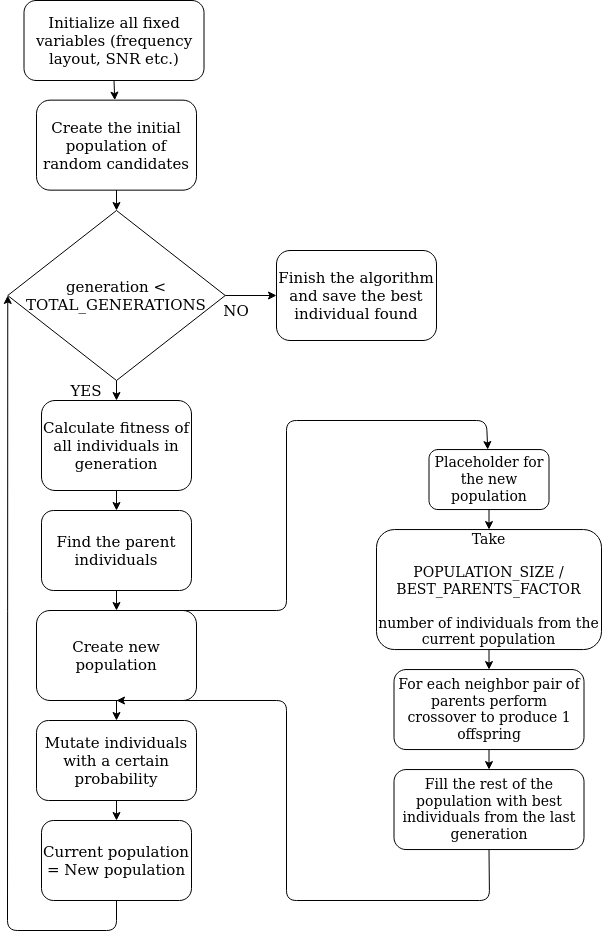

The diagram above was exported from draw.io. Its source (the exported page's mxGraphModel, read from the mxfile embedded in the PNG):
<mxGraphModel dx="1673" dy="2018" grid="1" gridSize="10" guides="1" tooltips="1" connect="1" arrows="1" fold="1" page="1" pageScale="1" pageWidth="850" pageHeight="1100" math="0" shadow="0">
  <root>
    <mxCell id="0" />
    <mxCell id="1" parent="0" />
    <mxCell id="8fI3Iwy2j6IRSIoRCR-t-1" value="Initialize all fixed variables (frequency layout, SNR etc.)" style="rounded=1;whiteSpace=wrap;html=1;fontSize=15;" vertex="1" parent="1">
      <mxGeometry x="127.5" y="-100" width="180" height="80" as="geometry" />
    </mxCell>
    <mxCell id="8fI3Iwy2j6IRSIoRCR-t-2" value="Create the initial population of random candidates" style="rounded=1;whiteSpace=wrap;html=1;fontSize=15;" vertex="1" parent="1">
      <mxGeometry x="140" y="-0.3500000000000014" width="160" height="90" as="geometry" />
    </mxCell>
    <mxCell id="8fI3Iwy2j6IRSIoRCR-t-3" value="Calculate fitness of all individuals in generation" style="rounded=1;whiteSpace=wrap;html=1;fontSize=15;" vertex="1" parent="1">
      <mxGeometry x="145" y="300" width="150" height="90" as="geometry" />
    </mxCell>
    <mxCell id="8fI3Iwy2j6IRSIoRCR-t-4" value="generation &amp;lt; TOTAL_GENERATIONS" style="rhombus;whiteSpace=wrap;html=1;fontSize=15;" vertex="1" parent="1">
      <mxGeometry x="111.25" y="110" width="217.5" height="170" as="geometry" />
    </mxCell>
    <mxCell id="8fI3Iwy2j6IRSIoRCR-t-5" value="Find the parent individuals" style="rounded=1;whiteSpace=wrap;html=1;fontSize=15;" vertex="1" parent="1">
      <mxGeometry x="145" y="410" width="150" height="80" as="geometry" />
    </mxCell>
    <mxCell id="8fI3Iwy2j6IRSIoRCR-t-6" value="Create new population" style="rounded=1;whiteSpace=wrap;html=1;fontSize=15;" vertex="1" parent="1">
      <mxGeometry x="140" y="510" width="160" height="90" as="geometry" />
    </mxCell>
    <mxCell id="8fI3Iwy2j6IRSIoRCR-t-7" value="Mutate individuals with a certain probability" style="rounded=1;whiteSpace=wrap;html=1;fontSize=15;" vertex="1" parent="1">
      <mxGeometry x="140" y="620" width="160" height="80" as="geometry" />
    </mxCell>
    <mxCell id="8fI3Iwy2j6IRSIoRCR-t-8" value="Current population = New population" style="rounded=1;whiteSpace=wrap;html=1;fontSize=15;" vertex="1" parent="1">
      <mxGeometry x="145" y="720" width="150" height="80" as="geometry" />
    </mxCell>
    <mxCell id="8fI3Iwy2j6IRSIoRCR-t-11" value="" style="endArrow=classic;html=1;exitX=0.5;exitY=1;exitDx=0;exitDy=0;fontSize=15;" edge="1" parent="1" source="8fI3Iwy2j6IRSIoRCR-t-7" target="8fI3Iwy2j6IRSIoRCR-t-8">
      <mxGeometry width="50" height="50" relative="1" as="geometry">
        <mxPoint x="130" y="770" as="sourcePoint" />
        <mxPoint x="180" y="720" as="targetPoint" />
      </mxGeometry>
    </mxCell>
    <mxCell id="8fI3Iwy2j6IRSIoRCR-t-12" value="" style="endArrow=classic;html=1;exitX=0.5;exitY=1;exitDx=0;exitDy=0;fontSize=15;" edge="1" parent="1" source="8fI3Iwy2j6IRSIoRCR-t-6" target="8fI3Iwy2j6IRSIoRCR-t-7">
      <mxGeometry width="50" height="50" relative="1" as="geometry">
        <mxPoint x="130" y="770" as="sourcePoint" />
        <mxPoint x="180" y="720" as="targetPoint" />
      </mxGeometry>
    </mxCell>
    <mxCell id="8fI3Iwy2j6IRSIoRCR-t-13" value="" style="endArrow=classic;html=1;exitX=0.5;exitY=1;exitDx=0;exitDy=0;fontSize=15;" edge="1" parent="1" source="8fI3Iwy2j6IRSIoRCR-t-5" target="8fI3Iwy2j6IRSIoRCR-t-6">
      <mxGeometry width="50" height="50" relative="1" as="geometry">
        <mxPoint x="130" y="770" as="sourcePoint" />
        <mxPoint x="180" y="720" as="targetPoint" />
      </mxGeometry>
    </mxCell>
    <mxCell id="8fI3Iwy2j6IRSIoRCR-t-14" value="" style="endArrow=classic;html=1;fontSize=15;" edge="1" parent="1" source="8fI3Iwy2j6IRSIoRCR-t-3" target="8fI3Iwy2j6IRSIoRCR-t-5">
      <mxGeometry width="50" height="50" relative="1" as="geometry">
        <mxPoint x="130" y="770" as="sourcePoint" />
        <mxPoint x="180" y="720" as="targetPoint" />
      </mxGeometry>
    </mxCell>
    <mxCell id="8fI3Iwy2j6IRSIoRCR-t-15" value="" style="endArrow=classic;html=1;exitX=0.5;exitY=1;exitDx=0;exitDy=0;fontSize=15;" edge="1" parent="1" source="8fI3Iwy2j6IRSIoRCR-t-4" target="8fI3Iwy2j6IRSIoRCR-t-3">
      <mxGeometry width="50" height="50" relative="1" as="geometry">
        <mxPoint x="130" y="770" as="sourcePoint" />
        <mxPoint x="180" y="720" as="targetPoint" />
      </mxGeometry>
    </mxCell>
    <mxCell id="8fI3Iwy2j6IRSIoRCR-t-16" value="" style="endArrow=classic;html=1;exitX=0.5;exitY=1;exitDx=0;exitDy=0;entryX=0.5;entryY=0;entryDx=0;entryDy=0;fontSize=15;" edge="1" parent="1" source="8fI3Iwy2j6IRSIoRCR-t-2" target="8fI3Iwy2j6IRSIoRCR-t-4">
      <mxGeometry width="50" height="50" relative="1" as="geometry">
        <mxPoint x="130" y="770" as="sourcePoint" />
        <mxPoint x="180" y="720" as="targetPoint" />
      </mxGeometry>
    </mxCell>
    <mxCell id="8fI3Iwy2j6IRSIoRCR-t-17" value="" style="endArrow=classic;html=1;exitX=0.5;exitY=1;exitDx=0;exitDy=0;fontSize=15;" edge="1" parent="1" source="8fI3Iwy2j6IRSIoRCR-t-1" target="8fI3Iwy2j6IRSIoRCR-t-2">
      <mxGeometry width="50" height="50" relative="1" as="geometry">
        <mxPoint x="130" y="770" as="sourcePoint" />
        <mxPoint x="180" y="720" as="targetPoint" />
      </mxGeometry>
    </mxCell>
    <mxCell id="8fI3Iwy2j6IRSIoRCR-t-18" value="YES" style="text;html=1;strokeColor=none;fillColor=none;align=center;verticalAlign=middle;whiteSpace=wrap;rounded=0;fontSize=15;" vertex="1" parent="1">
      <mxGeometry x="170" y="280" width="40" height="20" as="geometry" />
    </mxCell>
    <mxCell id="8fI3Iwy2j6IRSIoRCR-t-22" value="Finish the algorithm and save the best individual found" style="rounded=1;whiteSpace=wrap;html=1;fontSize=15;" vertex="1" parent="1">
      <mxGeometry x="380" y="150" width="160" height="90" as="geometry" />
    </mxCell>
    <mxCell id="8fI3Iwy2j6IRSIoRCR-t-23" value="" style="endArrow=classic;html=1;exitX=1;exitY=0.5;exitDx=0;exitDy=0;entryX=0;entryY=0.5;entryDx=0;entryDy=0;fontSize=15;" edge="1" parent="1" source="8fI3Iwy2j6IRSIoRCR-t-4" target="8fI3Iwy2j6IRSIoRCR-t-22">
      <mxGeometry width="50" height="50" relative="1" as="geometry">
        <mxPoint x="130" y="770" as="sourcePoint" />
        <mxPoint x="180" y="720" as="targetPoint" />
      </mxGeometry>
    </mxCell>
    <mxCell id="8fI3Iwy2j6IRSIoRCR-t-24" value="NO" style="text;html=1;strokeColor=none;fillColor=none;align=center;verticalAlign=middle;whiteSpace=wrap;rounded=0;fontSize=15;" vertex="1" parent="1">
      <mxGeometry x="320" y="200" width="40" height="20" as="geometry" />
    </mxCell>
    <mxCell id="8fI3Iwy2j6IRSIoRCR-t-26" value="Placeholder for the new population" style="rounded=1;whiteSpace=wrap;html=1;fontSize=14;" vertex="1" parent="1">
      <mxGeometry x="532.5" y="349.06" width="120" height="60" as="geometry" />
    </mxCell>
    <mxCell id="8fI3Iwy2j6IRSIoRCR-t-27" value="&lt;div style=&quot;font-size: 14px;&quot;&gt;Take&lt;/div&gt;&lt;div style=&quot;font-size: 14px;&quot;&gt;&lt;br style=&quot;font-size: 14px;&quot;&gt;&lt;/div&gt;&lt;div style=&quot;font-size: 14px;&quot;&gt;POPULATION_SIZE / BEST_PARENTS_FACTOR &lt;br style=&quot;font-size: 14px;&quot;&gt;&lt;/div&gt;&lt;div style=&quot;font-size: 14px;&quot;&gt;&lt;br style=&quot;font-size: 14px;&quot;&gt;&lt;/div&gt;&lt;div style=&quot;font-size: 14px;&quot;&gt;number of individuals from the current population&lt;/div&gt;" style="rounded=1;whiteSpace=wrap;html=1;fontSize=14;" vertex="1" parent="1">
      <mxGeometry x="480" y="429.06" width="225" height="120" as="geometry" />
    </mxCell>
    <mxCell id="8fI3Iwy2j6IRSIoRCR-t-28" value="For each neighbor pair of parents perform crossover to produce 1 offspring" style="rounded=1;whiteSpace=wrap;html=1;fontSize=14;" vertex="1" parent="1">
      <mxGeometry x="497.5" y="569.06" width="190" height="80" as="geometry" />
    </mxCell>
    <mxCell id="8fI3Iwy2j6IRSIoRCR-t-29" value="Fill the rest of the population with best individuals from the last generation" style="rounded=1;whiteSpace=wrap;html=1;fontSize=14;" vertex="1" parent="1">
      <mxGeometry x="497.5" y="669.06" width="190" height="80" as="geometry" />
    </mxCell>
    <mxCell id="8fI3Iwy2j6IRSIoRCR-t-31" value="" style="endArrow=classic;html=1;fontSize=14;exitX=0.5;exitY=0;exitDx=0;exitDy=0;" edge="1" parent="1" source="8fI3Iwy2j6IRSIoRCR-t-6" target="8fI3Iwy2j6IRSIoRCR-t-26">
      <mxGeometry width="50" height="50" relative="1" as="geometry">
        <mxPoint x="110" y="870" as="sourcePoint" />
        <mxPoint x="670" y="320" as="targetPoint" />
        <Array as="points">
          <mxPoint x="390" y="510" />
          <mxPoint x="390" y="320" />
          <mxPoint x="590" y="320" />
        </Array>
      </mxGeometry>
    </mxCell>
    <mxCell id="8fI3Iwy2j6IRSIoRCR-t-32" value="" style="endArrow=classic;html=1;fontSize=14;exitX=0.5;exitY=1;exitDx=0;exitDy=0;entryX=0.5;entryY=1;entryDx=0;entryDy=0;" edge="1" parent="1" source="8fI3Iwy2j6IRSIoRCR-t-29" target="8fI3Iwy2j6IRSIoRCR-t-6">
      <mxGeometry width="50" height="50" relative="1" as="geometry">
        <mxPoint x="110" y="870" as="sourcePoint" />
        <mxPoint x="390" y="540" as="targetPoint" />
        <Array as="points">
          <mxPoint x="593" y="800" />
          <mxPoint x="390" y="800" />
          <mxPoint x="390" y="600" />
        </Array>
      </mxGeometry>
    </mxCell>
    <mxCell id="8fI3Iwy2j6IRSIoRCR-t-33" value="" style="endArrow=classic;html=1;fontSize=14;exitX=0.5;exitY=1;exitDx=0;exitDy=0;" edge="1" parent="1" source="8fI3Iwy2j6IRSIoRCR-t-26" target="8fI3Iwy2j6IRSIoRCR-t-27">
      <mxGeometry width="50" height="50" relative="1" as="geometry">
        <mxPoint x="110" y="880" as="sourcePoint" />
        <mxPoint x="160" y="830" as="targetPoint" />
      </mxGeometry>
    </mxCell>
    <mxCell id="8fI3Iwy2j6IRSIoRCR-t-34" value="" style="endArrow=classic;html=1;fontSize=14;exitX=0.5;exitY=1;exitDx=0;exitDy=0;entryX=0.5;entryY=0;entryDx=0;entryDy=0;" edge="1" parent="1" source="8fI3Iwy2j6IRSIoRCR-t-27" target="8fI3Iwy2j6IRSIoRCR-t-28">
      <mxGeometry width="50" height="50" relative="1" as="geometry">
        <mxPoint x="110" y="880" as="sourcePoint" />
        <mxPoint x="160" y="830" as="targetPoint" />
      </mxGeometry>
    </mxCell>
    <mxCell id="8fI3Iwy2j6IRSIoRCR-t-35" value="" style="endArrow=classic;html=1;fontSize=14;exitX=0.5;exitY=1;exitDx=0;exitDy=0;" edge="1" parent="1" source="8fI3Iwy2j6IRSIoRCR-t-28" target="8fI3Iwy2j6IRSIoRCR-t-29">
      <mxGeometry width="50" height="50" relative="1" as="geometry">
        <mxPoint x="110" y="880" as="sourcePoint" />
        <mxPoint x="160" y="830" as="targetPoint" />
      </mxGeometry>
    </mxCell>
    <mxCell id="8fI3Iwy2j6IRSIoRCR-t-36" value="" style="endArrow=classic;html=1;fontSize=14;exitX=0.5;exitY=1;exitDx=0;exitDy=0;entryX=0;entryY=0.5;entryDx=0;entryDy=0;" edge="1" parent="1" source="8fI3Iwy2j6IRSIoRCR-t-8" target="8fI3Iwy2j6IRSIoRCR-t-4">
      <mxGeometry width="50" height="50" relative="1" as="geometry">
        <mxPoint x="110" y="880" as="sourcePoint" />
        <mxPoint x="120" y="290" as="targetPoint" />
        <Array as="points">
          <mxPoint x="220" y="830" />
          <mxPoint x="111" y="830" />
        </Array>
      </mxGeometry>
    </mxCell>
  </root>
</mxGraphModel>